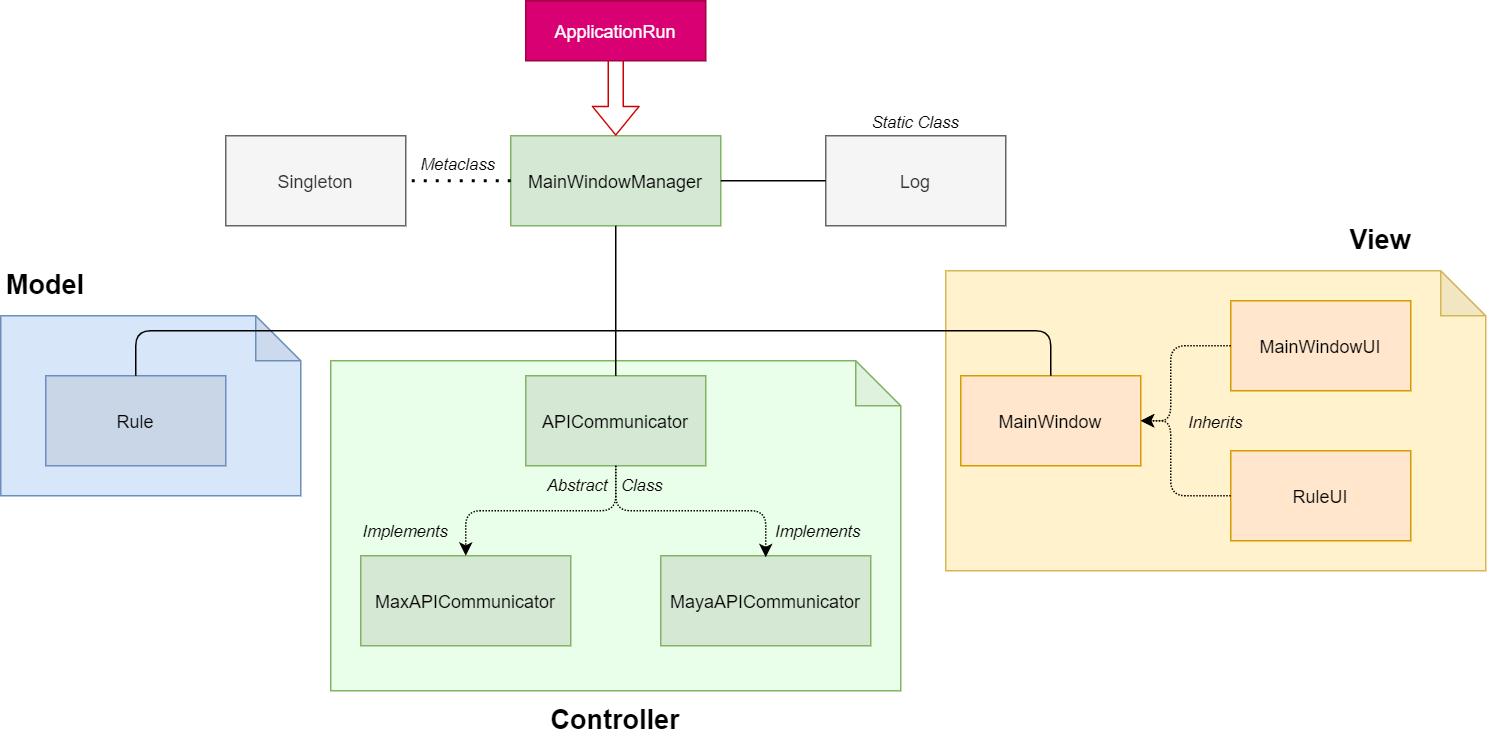

The diagram above was exported from draw.io. Its source (the exported page's mxGraphModel, read from the mxfile embedded in the PNG):
<mxGraphModel dx="1987" dy="515" grid="1" gridSize="10" guides="1" tooltips="1" connect="1" arrows="1" fold="1" page="1" pageScale="1" pageWidth="850" pageHeight="1100" math="0" shadow="0">
  <root>
    <mxCell id="0" />
    <mxCell id="1" parent="0" />
    <mxCell id="DNsp7UKe78-hMdip-ZhJ-27" value="" style="shape=note;whiteSpace=wrap;html=1;backgroundOutline=1;darkOpacity=0.05;strokeWidth=1;strokeColor=#d6b656;fillColor=#FFF2CC;" vertex="1" parent="1">
      <mxGeometry x="550" y="360" width="360" height="200" as="geometry" />
    </mxCell>
    <mxCell id="DNsp7UKe78-hMdip-ZhJ-25" value="" style="shape=note;whiteSpace=wrap;html=1;backgroundOutline=1;darkOpacity=0.05;strokeWidth=1;strokeColor=#82b366;fillColor=#EAFFE9;" vertex="1" parent="1">
      <mxGeometry x="140" y="420" width="380" height="220" as="geometry" />
    </mxCell>
    <mxCell id="DNsp7UKe78-hMdip-ZhJ-24" value="" style="shape=note;whiteSpace=wrap;html=1;backgroundOutline=1;darkOpacity=0.05;strokeWidth=1;strokeColor=#6c8ebf;fillColor=#D8E6FA;" vertex="1" parent="1">
      <mxGeometry x="-80" y="390" width="200" height="120" as="geometry" />
    </mxCell>
    <mxCell id="DNsp7UKe78-hMdip-ZhJ-2" value="APICommunicator" style="rounded=0;whiteSpace=wrap;html=1;strokeWidth=1;fillColor=#d5e8d4;strokeColor=#82b366;" vertex="1" parent="1">
      <mxGeometry x="270" y="430" width="120" height="60" as="geometry" />
    </mxCell>
    <mxCell id="DNsp7UKe78-hMdip-ZhJ-3" value="MaxAPICommunicator" style="rounded=0;whiteSpace=wrap;html=1;strokeWidth=1;fillColor=#d5e8d4;strokeColor=#82b366;" vertex="1" parent="1">
      <mxGeometry x="160" y="550" width="140" height="60" as="geometry" />
    </mxCell>
    <mxCell id="DNsp7UKe78-hMdip-ZhJ-4" value="MayaAPICommunicator" style="rounded=0;whiteSpace=wrap;html=1;strokeWidth=1;fillColor=#d5e8d4;strokeColor=#82b366;" vertex="1" parent="1">
      <mxGeometry x="360" y="550" width="140" height="60" as="geometry" />
    </mxCell>
    <mxCell id="DNsp7UKe78-hMdip-ZhJ-5" value="MainWindowManager" style="rounded=0;whiteSpace=wrap;html=1;strokeWidth=1;fillColor=#d5e8d4;strokeColor=#82b366;" vertex="1" parent="1">
      <mxGeometry x="260" y="270" width="140" height="60" as="geometry" />
    </mxCell>
    <mxCell id="DNsp7UKe78-hMdip-ZhJ-6" value="MainWindow" style="rounded=0;whiteSpace=wrap;html=1;strokeWidth=1;fillColor=#ffe6cc;strokeColor=#d79b00;" vertex="1" parent="1">
      <mxGeometry x="560" y="430" width="120" height="60" as="geometry" />
    </mxCell>
    <mxCell id="DNsp7UKe78-hMdip-ZhJ-7" value="MainWindowUI" style="rounded=0;whiteSpace=wrap;html=1;strokeWidth=1;fillColor=#ffe6cc;strokeColor=#d79b00;" vertex="1" parent="1">
      <mxGeometry x="740" y="380" width="120" height="60" as="geometry" />
    </mxCell>
    <mxCell id="DNsp7UKe78-hMdip-ZhJ-8" value="RuleUI" style="rounded=0;whiteSpace=wrap;html=1;strokeWidth=1;fillColor=#ffe6cc;strokeColor=#d79b00;" vertex="1" parent="1">
      <mxGeometry x="740" y="480" width="120" height="60" as="geometry" />
    </mxCell>
    <mxCell id="DNsp7UKe78-hMdip-ZhJ-9" value="Rule" style="rounded=0;whiteSpace=wrap;html=1;strokeWidth=1;strokeColor=#6c8ebf;fillColor=#C9D6E8;" vertex="1" parent="1">
      <mxGeometry x="-50" y="430" width="120" height="60" as="geometry" />
    </mxCell>
    <mxCell id="DNsp7UKe78-hMdip-ZhJ-10" value="Singleton" style="rounded=0;whiteSpace=wrap;html=1;strokeWidth=1;fillColor=#f5f5f5;strokeColor=#666666;fontColor=#333333;" vertex="1" parent="1">
      <mxGeometry x="70" y="270" width="120" height="60" as="geometry" />
    </mxCell>
    <mxCell id="DNsp7UKe78-hMdip-ZhJ-11" value="Log" style="rounded=0;whiteSpace=wrap;html=1;strokeWidth=1;fillColor=#f5f5f5;strokeColor=#666666;fontColor=#333333;" vertex="1" parent="1">
      <mxGeometry x="470" y="270" width="120" height="60" as="geometry" />
    </mxCell>
    <mxCell id="DNsp7UKe78-hMdip-ZhJ-12" value="" style="endArrow=none;html=1;entryX=0.5;entryY=1;entryDx=0;entryDy=0;exitX=0.5;exitY=0;exitDx=0;exitDy=0;" edge="1" parent="1" source="DNsp7UKe78-hMdip-ZhJ-2" target="DNsp7UKe78-hMdip-ZhJ-5">
      <mxGeometry width="50" height="50" relative="1" as="geometry">
        <mxPoint x="310" y="420" as="sourcePoint" />
        <mxPoint x="360" y="370" as="targetPoint" />
      </mxGeometry>
    </mxCell>
    <mxCell id="DNsp7UKe78-hMdip-ZhJ-13" value="" style="endArrow=none;html=1;exitX=0.5;exitY=0;exitDx=0;exitDy=0;" edge="1" parent="1" source="DNsp7UKe78-hMdip-ZhJ-9">
      <mxGeometry width="50" height="50" relative="1" as="geometry">
        <mxPoint x="30" y="400" as="sourcePoint" />
        <mxPoint x="330" y="400" as="targetPoint" />
        <Array as="points">
          <mxPoint x="10" y="400" />
        </Array>
      </mxGeometry>
    </mxCell>
    <mxCell id="DNsp7UKe78-hMdip-ZhJ-14" value="" style="endArrow=none;html=1;exitX=0.5;exitY=0;exitDx=0;exitDy=0;" edge="1" parent="1" source="DNsp7UKe78-hMdip-ZhJ-6">
      <mxGeometry width="50" height="50" relative="1" as="geometry">
        <mxPoint x="460" y="450" as="sourcePoint" />
        <mxPoint x="330" y="400" as="targetPoint" />
        <Array as="points">
          <mxPoint x="620" y="400" />
        </Array>
      </mxGeometry>
    </mxCell>
    <mxCell id="DNsp7UKe78-hMdip-ZhJ-15" value="" style="endArrow=classic;html=1;exitX=0.5;exitY=1;exitDx=0;exitDy=0;entryX=0.5;entryY=0;entryDx=0;entryDy=0;dashed=1;dashPattern=1 1;" edge="1" parent="1" source="DNsp7UKe78-hMdip-ZhJ-2" target="DNsp7UKe78-hMdip-ZhJ-3">
      <mxGeometry width="50" height="50" relative="1" as="geometry">
        <mxPoint x="320" y="590" as="sourcePoint" />
        <mxPoint x="370" y="540" as="targetPoint" />
        <Array as="points">
          <mxPoint x="330" y="520" />
          <mxPoint x="230" y="520" />
        </Array>
      </mxGeometry>
    </mxCell>
    <mxCell id="DNsp7UKe78-hMdip-ZhJ-16" value="" style="endArrow=classic;html=1;exitX=0.5;exitY=1;exitDx=0;exitDy=0;dashed=1;dashPattern=1 1;" edge="1" parent="1" source="DNsp7UKe78-hMdip-ZhJ-2">
      <mxGeometry width="50" height="50" relative="1" as="geometry">
        <mxPoint x="330" y="520" as="sourcePoint" />
        <mxPoint x="430" y="551" as="targetPoint" />
        <Array as="points">
          <mxPoint x="330" y="520" />
          <mxPoint x="430" y="520" />
        </Array>
      </mxGeometry>
    </mxCell>
    <mxCell id="DNsp7UKe78-hMdip-ZhJ-17" value="" style="endArrow=none;dashed=1;html=1;dashPattern=1 3;strokeWidth=2;entryX=1;entryY=0.5;entryDx=0;entryDy=0;exitX=0;exitY=0.5;exitDx=0;exitDy=0;" edge="1" parent="1" source="DNsp7UKe78-hMdip-ZhJ-5" target="DNsp7UKe78-hMdip-ZhJ-10">
      <mxGeometry width="50" height="50" relative="1" as="geometry">
        <mxPoint x="-30" y="370" as="sourcePoint" />
        <mxPoint x="20" y="320" as="targetPoint" />
      </mxGeometry>
    </mxCell>
    <mxCell id="DNsp7UKe78-hMdip-ZhJ-20" value="" style="shape=flexArrow;endArrow=classic;html=1;entryX=0.5;entryY=0;entryDx=0;entryDy=0;strokeColor=#CC0000;exitX=0.5;exitY=0;exitDx=0;exitDy=0;" edge="1" parent="1" source="DNsp7UKe78-hMdip-ZhJ-1" target="DNsp7UKe78-hMdip-ZhJ-5">
      <mxGeometry width="50" height="50" relative="1" as="geometry">
        <mxPoint x="340" y="240" as="sourcePoint" />
        <mxPoint x="390" y="190" as="targetPoint" />
      </mxGeometry>
    </mxCell>
    <mxCell id="DNsp7UKe78-hMdip-ZhJ-21" value="" style="endArrow=classic;html=1;dashed=1;dashPattern=1 1;exitX=0;exitY=0.5;exitDx=0;exitDy=0;entryX=1;entryY=0.5;entryDx=0;entryDy=0;" edge="1" parent="1" source="DNsp7UKe78-hMdip-ZhJ-7" target="DNsp7UKe78-hMdip-ZhJ-6">
      <mxGeometry width="50" height="50" relative="1" as="geometry">
        <mxPoint x="600" y="610" as="sourcePoint" />
        <mxPoint x="650" y="560" as="targetPoint" />
        <Array as="points">
          <mxPoint x="700" y="410" />
          <mxPoint x="700" y="460" />
        </Array>
      </mxGeometry>
    </mxCell>
    <mxCell id="DNsp7UKe78-hMdip-ZhJ-22" value="" style="endArrow=classic;html=1;dashed=1;dashPattern=1 1;exitX=0;exitY=0.5;exitDx=0;exitDy=0;entryX=1;entryY=0.5;entryDx=0;entryDy=0;" edge="1" parent="1" source="DNsp7UKe78-hMdip-ZhJ-8" target="DNsp7UKe78-hMdip-ZhJ-6">
      <mxGeometry width="50" height="50" relative="1" as="geometry">
        <mxPoint x="770" y="640" as="sourcePoint" />
        <mxPoint x="820" y="590" as="targetPoint" />
        <Array as="points">
          <mxPoint x="700" y="510" />
          <mxPoint x="700" y="460" />
        </Array>
      </mxGeometry>
    </mxCell>
    <mxCell id="DNsp7UKe78-hMdip-ZhJ-28" value="&lt;b&gt;&lt;font style=&quot;font-size: 18px&quot;&gt;Model&lt;/font&gt;&lt;/b&gt;" style="text;html=1;strokeColor=none;fillColor=none;align=center;verticalAlign=middle;whiteSpace=wrap;rounded=0;" vertex="1" parent="1">
      <mxGeometry x="-70" y="360" width="40" height="20" as="geometry" />
    </mxCell>
    <mxCell id="DNsp7UKe78-hMdip-ZhJ-29" value="&lt;span&gt;&lt;font style=&quot;font-size: 18px&quot;&gt;Controller&lt;/font&gt;&lt;/span&gt;" style="text;html=1;strokeColor=none;fillColor=none;align=center;verticalAlign=middle;whiteSpace=wrap;rounded=0;fontStyle=1" vertex="1" parent="1">
      <mxGeometry x="310" y="650" width="40" height="20" as="geometry" />
    </mxCell>
    <mxCell id="DNsp7UKe78-hMdip-ZhJ-30" value="&lt;span&gt;&lt;font style=&quot;font-size: 18px&quot;&gt;View&lt;/font&gt;&lt;/span&gt;" style="text;html=1;strokeColor=none;fillColor=none;align=center;verticalAlign=middle;whiteSpace=wrap;rounded=0;fontStyle=1" vertex="1" parent="1">
      <mxGeometry x="820" y="330" width="40" height="20" as="geometry" />
    </mxCell>
    <mxCell id="DNsp7UKe78-hMdip-ZhJ-32" value="&lt;i&gt;&lt;font style=&quot;font-size: 11px&quot;&gt;Metaclass&lt;/font&gt;&lt;/i&gt;" style="text;html=1;strokeColor=none;fillColor=none;align=center;verticalAlign=middle;whiteSpace=wrap;rounded=0;" vertex="1" parent="1">
      <mxGeometry x="205" y="278" width="40" height="20" as="geometry" />
    </mxCell>
    <mxCell id="DNsp7UKe78-hMdip-ZhJ-33" value="&lt;i&gt;&lt;font style=&quot;font-size: 11px&quot;&gt;Static Class&lt;/font&gt;&lt;/i&gt;" style="text;html=1;strokeColor=none;fillColor=none;align=center;verticalAlign=middle;whiteSpace=wrap;rounded=0;" vertex="1" parent="1">
      <mxGeometry x="490" y="250" width="80" height="20" as="geometry" />
    </mxCell>
    <mxCell id="DNsp7UKe78-hMdip-ZhJ-35" value="" style="endArrow=none;html=1;exitX=1;exitY=0.5;exitDx=0;exitDy=0;entryX=0;entryY=0.5;entryDx=0;entryDy=0;" edge="1" parent="1" source="DNsp7UKe78-hMdip-ZhJ-5" target="DNsp7UKe78-hMdip-ZhJ-11">
      <mxGeometry width="50" height="50" relative="1" as="geometry">
        <mxPoint x="420" y="340" as="sourcePoint" />
        <mxPoint x="470" y="290" as="targetPoint" />
      </mxGeometry>
    </mxCell>
    <mxCell id="DNsp7UKe78-hMdip-ZhJ-36" value="&lt;i&gt;&lt;font style=&quot;font-size: 11px&quot;&gt;Abstract&amp;nbsp; &amp;nbsp;Class&lt;/font&gt;&lt;/i&gt;" style="text;html=1;strokeColor=none;fillColor=none;align=center;verticalAlign=middle;whiteSpace=wrap;rounded=0;" vertex="1" parent="1">
      <mxGeometry x="268" y="492" width="110" height="20" as="geometry" />
    </mxCell>
    <mxCell id="DNsp7UKe78-hMdip-ZhJ-37" value="&lt;i&gt;&lt;font style=&quot;font-size: 11px&quot;&gt;Implements&lt;/font&gt;&lt;/i&gt;" style="text;html=1;strokeColor=none;fillColor=none;align=center;verticalAlign=middle;whiteSpace=wrap;rounded=0;" vertex="1" parent="1">
      <mxGeometry x="425" y="523" width="80" height="20" as="geometry" />
    </mxCell>
    <mxCell id="DNsp7UKe78-hMdip-ZhJ-38" value="&lt;i&gt;&lt;font style=&quot;font-size: 11px&quot;&gt;Implements&lt;/font&gt;&lt;/i&gt;" style="text;html=1;strokeColor=none;fillColor=none;align=center;verticalAlign=middle;whiteSpace=wrap;rounded=0;" vertex="1" parent="1">
      <mxGeometry x="150" y="523" width="80" height="20" as="geometry" />
    </mxCell>
    <mxCell id="DNsp7UKe78-hMdip-ZhJ-39" value="&lt;i&gt;&lt;font style=&quot;font-size: 11px&quot;&gt;Inherits&lt;/font&gt;&lt;/i&gt;" style="text;html=1;strokeColor=none;fillColor=none;align=center;verticalAlign=middle;whiteSpace=wrap;rounded=0;" vertex="1" parent="1">
      <mxGeometry x="690" y="450" width="80" height="20" as="geometry" />
    </mxCell>
    <mxCell id="DNsp7UKe78-hMdip-ZhJ-1" value="ApplicationRun" style="rounded=0;whiteSpace=wrap;html=1;strokeWidth=1;strokeColor=#A50040;fillColor=#d80073;fontColor=#ffffff;" vertex="1" parent="1">
      <mxGeometry x="270" y="180" width="120" height="40" as="geometry" />
    </mxCell>
  </root>
</mxGraphModel>